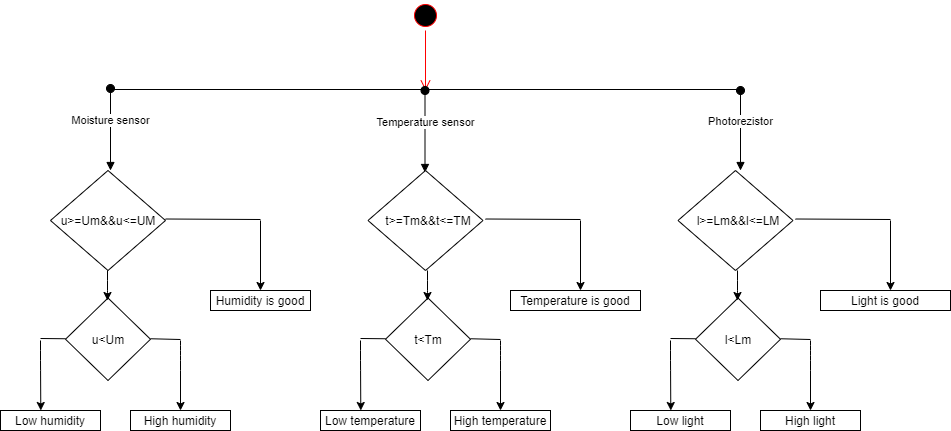

The diagram above was exported from draw.io. Its source (the exported page's mxGraphModel, read from the mxfile embedded in the PNG):
<mxGraphModel dx="1609" dy="436" grid="1" gridSize="10" guides="1" tooltips="1" connect="1" arrows="1" fold="1" page="1" pageScale="1" pageWidth="827" pageHeight="1169" math="0" shadow="0">
  <root>
    <mxCell id="0" />
    <mxCell id="1" parent="0" />
    <mxCell id="-v5qyj5-aMMNH7yobp1w-2" value="" style="ellipse;html=1;shape=startState;fillColor=#000000;strokeColor=#ff0000;" vertex="1" parent="1">
      <mxGeometry x="390" y="120" width="30" height="30" as="geometry" />
    </mxCell>
    <mxCell id="-v5qyj5-aMMNH7yobp1w-3" value="" style="edgeStyle=orthogonalEdgeStyle;html=1;verticalAlign=bottom;endArrow=open;endSize=8;strokeColor=#ff0000;" edge="1" source="-v5qyj5-aMMNH7yobp1w-2" parent="1">
      <mxGeometry relative="1" as="geometry">
        <mxPoint x="405" y="210" as="targetPoint" />
      </mxGeometry>
    </mxCell>
    <mxCell id="-v5qyj5-aMMNH7yobp1w-4" value="" style="line;strokeWidth=1;fillColor=none;align=left;verticalAlign=middle;spacingTop=-1;spacingLeft=3;spacingRight=3;rotatable=0;labelPosition=right;points=[];portConstraint=eastwest;" vertex="1" parent="1">
      <mxGeometry x="90" y="170" width="630" height="78" as="geometry" />
    </mxCell>
    <mxCell id="-v5qyj5-aMMNH7yobp1w-7" value="Moisture sensor" style="html=1;verticalAlign=bottom;startArrow=oval;startFill=1;endArrow=block;startSize=8;" edge="1" parent="1">
      <mxGeometry width="60" relative="1" as="geometry">
        <mxPoint x="90" y="208" as="sourcePoint" />
        <mxPoint x="90" y="290" as="targetPoint" />
        <Array as="points" />
      </mxGeometry>
    </mxCell>
    <mxCell id="-v5qyj5-aMMNH7yobp1w-8" value="Photorezistor" style="html=1;verticalAlign=bottom;startArrow=oval;startFill=1;endArrow=block;startSize=8;" edge="1" parent="1">
      <mxGeometry width="60" relative="1" as="geometry">
        <mxPoint x="720" y="210" as="sourcePoint" />
        <mxPoint x="720" y="290" as="targetPoint" />
        <mxPoint as="offset" />
      </mxGeometry>
    </mxCell>
    <mxCell id="-v5qyj5-aMMNH7yobp1w-9" value="Temperature sensor" style="html=1;verticalAlign=bottom;startArrow=oval;startFill=1;endArrow=block;startSize=8;" edge="1" parent="1">
      <mxGeometry width="60" relative="1" as="geometry">
        <mxPoint x="404.5" y="210" as="sourcePoint" />
        <mxPoint x="404.5" y="292" as="targetPoint" />
        <Array as="points" />
      </mxGeometry>
    </mxCell>
    <mxCell id="-v5qyj5-aMMNH7yobp1w-13" value="" style="rhombus;whiteSpace=wrap;html=1;" vertex="1" parent="1">
      <mxGeometry x="30" y="290" width="115" height="100" as="geometry" />
    </mxCell>
    <mxCell id="-v5qyj5-aMMNH7yobp1w-15" value="u&amp;gt;=Um&amp;amp;&amp;amp;u&amp;lt;=UM" style="text;html=1;strokeColor=none;fillColor=none;align=center;verticalAlign=middle;whiteSpace=wrap;rounded=0;" vertex="1" parent="1">
      <mxGeometry x="67.5" y="330" width="40" height="20" as="geometry" />
    </mxCell>
    <mxCell id="-v5qyj5-aMMNH7yobp1w-19" value="" style="rhombus;whiteSpace=wrap;html=1;" vertex="1" parent="1">
      <mxGeometry x="45" y="417.5" width="85" height="82.5" as="geometry" />
    </mxCell>
    <mxCell id="-v5qyj5-aMMNH7yobp1w-20" value="u&amp;lt;Um" style="text;html=1;strokeColor=none;fillColor=none;align=center;verticalAlign=middle;whiteSpace=wrap;rounded=0;" vertex="1" parent="1">
      <mxGeometry x="67.5" y="441.25" width="40" height="35" as="geometry" />
    </mxCell>
    <mxCell id="-v5qyj5-aMMNH7yobp1w-26" value="" style="endArrow=classic;html=1;" edge="1" parent="1">
      <mxGeometry width="50" height="50" relative="1" as="geometry">
        <mxPoint x="87" y="390" as="sourcePoint" />
        <mxPoint x="87" y="420" as="targetPoint" />
        <Array as="points">
          <mxPoint x="87" y="410" />
        </Array>
      </mxGeometry>
    </mxCell>
    <mxCell id="-v5qyj5-aMMNH7yobp1w-29" value="" style="endArrow=classic;html=1;entryX=0.403;entryY=0;entryDx=0;entryDy=0;entryPerimeter=0;" edge="1" parent="1" target="-v5qyj5-aMMNH7yobp1w-40">
      <mxGeometry width="50" height="50" relative="1" as="geometry">
        <mxPoint x="20" y="460" as="sourcePoint" />
        <mxPoint x="20" y="490" as="targetPoint" />
        <Array as="points">
          <mxPoint x="20" y="480" />
        </Array>
      </mxGeometry>
    </mxCell>
    <mxCell id="-v5qyj5-aMMNH7yobp1w-30" value="" style="endArrow=classic;html=1;entryX=0.5;entryY=0;entryDx=0;entryDy=0;" edge="1" parent="1" target="-v5qyj5-aMMNH7yobp1w-41">
      <mxGeometry width="50" height="50" relative="1" as="geometry">
        <mxPoint x="160" y="460" as="sourcePoint" />
        <mxPoint x="160" y="490" as="targetPoint" />
        <Array as="points">
          <mxPoint x="160" y="470" />
          <mxPoint x="160" y="480" />
        </Array>
      </mxGeometry>
    </mxCell>
    <mxCell id="-v5qyj5-aMMNH7yobp1w-31" value="" style="endArrow=none;html=1;" edge="1" parent="1">
      <mxGeometry width="50" height="50" relative="1" as="geometry">
        <mxPoint x="20" y="458" as="sourcePoint" />
        <mxPoint x="45" y="458.25" as="targetPoint" />
      </mxGeometry>
    </mxCell>
    <mxCell id="-v5qyj5-aMMNH7yobp1w-33" value="" style="endArrow=none;html=1;" edge="1" parent="1">
      <mxGeometry width="50" height="50" relative="1" as="geometry">
        <mxPoint x="130" y="458.25" as="sourcePoint" />
        <mxPoint x="160" y="459" as="targetPoint" />
      </mxGeometry>
    </mxCell>
    <mxCell id="-v5qyj5-aMMNH7yobp1w-40" value="" style="rounded=0;whiteSpace=wrap;html=1;" vertex="1" parent="1">
      <mxGeometry x="-20" y="530" width="100" height="20" as="geometry" />
    </mxCell>
    <mxCell id="-v5qyj5-aMMNH7yobp1w-41" value="" style="rounded=0;whiteSpace=wrap;html=1;" vertex="1" parent="1">
      <mxGeometry x="110" y="530" width="100" height="20" as="geometry" />
    </mxCell>
    <mxCell id="-v5qyj5-aMMNH7yobp1w-43" value="Low humidity" style="text;html=1;strokeColor=none;fillColor=none;align=center;verticalAlign=middle;whiteSpace=wrap;rounded=0;" vertex="1" parent="1">
      <mxGeometry x="-10" y="530" width="80" height="20" as="geometry" />
    </mxCell>
    <mxCell id="-v5qyj5-aMMNH7yobp1w-44" value="High humidity" style="text;html=1;strokeColor=none;fillColor=none;align=center;verticalAlign=middle;whiteSpace=wrap;rounded=0;" vertex="1" parent="1">
      <mxGeometry x="120" y="530" width="80" height="20" as="geometry" />
    </mxCell>
    <mxCell id="-v5qyj5-aMMNH7yobp1w-45" value="" style="endArrow=classic;html=1;" edge="1" parent="1">
      <mxGeometry width="50" height="50" relative="1" as="geometry">
        <mxPoint x="240" y="340" as="sourcePoint" />
        <mxPoint x="240" y="410" as="targetPoint" />
      </mxGeometry>
    </mxCell>
    <mxCell id="-v5qyj5-aMMNH7yobp1w-46" value="" style="endArrow=none;html=1;" edge="1" parent="1">
      <mxGeometry width="50" height="50" relative="1" as="geometry">
        <mxPoint x="145" y="338.5" as="sourcePoint" />
        <mxPoint x="240" y="339" as="targetPoint" />
      </mxGeometry>
    </mxCell>
    <mxCell id="-v5qyj5-aMMNH7yobp1w-49" value="" style="rounded=0;whiteSpace=wrap;html=1;" vertex="1" parent="1">
      <mxGeometry x="190" y="410" width="100" height="20" as="geometry" />
    </mxCell>
    <mxCell id="-v5qyj5-aMMNH7yobp1w-50" value="Humidity is good" style="text;html=1;strokeColor=none;fillColor=none;align=center;verticalAlign=middle;whiteSpace=wrap;rounded=0;" vertex="1" parent="1">
      <mxGeometry x="190" y="410" width="100" height="20" as="geometry" />
    </mxCell>
    <mxCell id="-v5qyj5-aMMNH7yobp1w-51" value="" style="rhombus;whiteSpace=wrap;html=1;" vertex="1" parent="1">
      <mxGeometry x="347.5" y="290" width="115" height="100" as="geometry" />
    </mxCell>
    <mxCell id="-v5qyj5-aMMNH7yobp1w-52" value="t&amp;gt;=Tm&amp;amp;&amp;amp;t&amp;lt;=TM" style="text;html=1;strokeColor=none;fillColor=none;align=center;verticalAlign=middle;whiteSpace=wrap;rounded=0;" vertex="1" parent="1">
      <mxGeometry x="387.5" y="330" width="40" height="20" as="geometry" />
    </mxCell>
    <mxCell id="-v5qyj5-aMMNH7yobp1w-53" value="" style="rhombus;whiteSpace=wrap;html=1;" vertex="1" parent="1">
      <mxGeometry x="365" y="417.5" width="85" height="82.5" as="geometry" />
    </mxCell>
    <mxCell id="-v5qyj5-aMMNH7yobp1w-54" value="t&amp;lt;Tm" style="text;html=1;strokeColor=none;fillColor=none;align=center;verticalAlign=middle;whiteSpace=wrap;rounded=0;" vertex="1" parent="1">
      <mxGeometry x="387.5" y="441.25" width="40" height="35" as="geometry" />
    </mxCell>
    <mxCell id="-v5qyj5-aMMNH7yobp1w-55" value="" style="endArrow=classic;html=1;" edge="1" parent="1">
      <mxGeometry width="50" height="50" relative="1" as="geometry">
        <mxPoint x="407" y="390" as="sourcePoint" />
        <mxPoint x="407" y="420" as="targetPoint" />
        <Array as="points">
          <mxPoint x="407" y="410" />
        </Array>
      </mxGeometry>
    </mxCell>
    <mxCell id="-v5qyj5-aMMNH7yobp1w-56" value="" style="endArrow=classic;html=1;entryX=0.403;entryY=0;entryDx=0;entryDy=0;entryPerimeter=0;" edge="1" parent="1" target="-v5qyj5-aMMNH7yobp1w-60">
      <mxGeometry width="50" height="50" relative="1" as="geometry">
        <mxPoint x="340" y="460" as="sourcePoint" />
        <mxPoint x="340" y="490" as="targetPoint" />
        <Array as="points">
          <mxPoint x="340" y="480" />
        </Array>
      </mxGeometry>
    </mxCell>
    <mxCell id="-v5qyj5-aMMNH7yobp1w-57" value="" style="endArrow=classic;html=1;entryX=0.5;entryY=0;entryDx=0;entryDy=0;" edge="1" parent="1" target="-v5qyj5-aMMNH7yobp1w-61">
      <mxGeometry width="50" height="50" relative="1" as="geometry">
        <mxPoint x="480" y="460" as="sourcePoint" />
        <mxPoint x="480" y="490" as="targetPoint" />
        <Array as="points">
          <mxPoint x="480" y="470" />
          <mxPoint x="480" y="480" />
        </Array>
      </mxGeometry>
    </mxCell>
    <mxCell id="-v5qyj5-aMMNH7yobp1w-58" value="" style="endArrow=none;html=1;" edge="1" parent="1">
      <mxGeometry width="50" height="50" relative="1" as="geometry">
        <mxPoint x="340" y="458" as="sourcePoint" />
        <mxPoint x="365" y="458.25" as="targetPoint" />
      </mxGeometry>
    </mxCell>
    <mxCell id="-v5qyj5-aMMNH7yobp1w-59" value="" style="endArrow=none;html=1;" edge="1" parent="1">
      <mxGeometry width="50" height="50" relative="1" as="geometry">
        <mxPoint x="450" y="458.25" as="sourcePoint" />
        <mxPoint x="480" y="459" as="targetPoint" />
      </mxGeometry>
    </mxCell>
    <mxCell id="-v5qyj5-aMMNH7yobp1w-60" value="" style="rounded=0;whiteSpace=wrap;html=1;" vertex="1" parent="1">
      <mxGeometry x="300" y="530" width="100" height="20" as="geometry" />
    </mxCell>
    <mxCell id="-v5qyj5-aMMNH7yobp1w-61" value="" style="rounded=0;whiteSpace=wrap;html=1;" vertex="1" parent="1">
      <mxGeometry x="430" y="530" width="100" height="20" as="geometry" />
    </mxCell>
    <mxCell id="-v5qyj5-aMMNH7yobp1w-62" value="Low temperature" style="text;html=1;strokeColor=none;fillColor=none;align=center;verticalAlign=middle;whiteSpace=wrap;rounded=0;" vertex="1" parent="1">
      <mxGeometry x="300" y="530" width="100" height="20" as="geometry" />
    </mxCell>
    <mxCell id="-v5qyj5-aMMNH7yobp1w-63" value="High temperature" style="text;html=1;strokeColor=none;fillColor=none;align=center;verticalAlign=middle;whiteSpace=wrap;rounded=0;" vertex="1" parent="1">
      <mxGeometry x="430" y="530" width="100" height="20" as="geometry" />
    </mxCell>
    <mxCell id="-v5qyj5-aMMNH7yobp1w-64" value="" style="endArrow=classic;html=1;" edge="1" parent="1">
      <mxGeometry width="50" height="50" relative="1" as="geometry">
        <mxPoint x="560" y="340" as="sourcePoint" />
        <mxPoint x="560" y="410" as="targetPoint" />
      </mxGeometry>
    </mxCell>
    <mxCell id="-v5qyj5-aMMNH7yobp1w-65" value="" style="endArrow=none;html=1;" edge="1" parent="1">
      <mxGeometry width="50" height="50" relative="1" as="geometry">
        <mxPoint x="465" y="338.5" as="sourcePoint" />
        <mxPoint x="560" y="339" as="targetPoint" />
      </mxGeometry>
    </mxCell>
    <mxCell id="-v5qyj5-aMMNH7yobp1w-66" value="" style="rounded=0;whiteSpace=wrap;html=1;" vertex="1" parent="1">
      <mxGeometry x="490" y="410" width="130" height="20" as="geometry" />
    </mxCell>
    <mxCell id="-v5qyj5-aMMNH7yobp1w-67" value="Temperature is good" style="text;html=1;strokeColor=none;fillColor=none;align=center;verticalAlign=middle;whiteSpace=wrap;rounded=0;" vertex="1" parent="1">
      <mxGeometry x="490" y="410" width="130" height="20" as="geometry" />
    </mxCell>
    <mxCell id="-v5qyj5-aMMNH7yobp1w-83" value="" style="rhombus;whiteSpace=wrap;html=1;" vertex="1" parent="1">
      <mxGeometry x="657.5" y="290" width="115" height="100" as="geometry" />
    </mxCell>
    <mxCell id="-v5qyj5-aMMNH7yobp1w-84" value="l&amp;gt;=Lm&amp;amp;&amp;amp;l&amp;lt;=LM" style="text;html=1;strokeColor=none;fillColor=none;align=center;verticalAlign=middle;whiteSpace=wrap;rounded=0;" vertex="1" parent="1">
      <mxGeometry x="697.5" y="330" width="40" height="20" as="geometry" />
    </mxCell>
    <mxCell id="-v5qyj5-aMMNH7yobp1w-85" value="" style="rhombus;whiteSpace=wrap;html=1;" vertex="1" parent="1">
      <mxGeometry x="675" y="417.5" width="85" height="82.5" as="geometry" />
    </mxCell>
    <mxCell id="-v5qyj5-aMMNH7yobp1w-86" value="l&amp;lt;Lm" style="text;html=1;strokeColor=none;fillColor=none;align=center;verticalAlign=middle;whiteSpace=wrap;rounded=0;" vertex="1" parent="1">
      <mxGeometry x="697.5" y="441.25" width="40" height="35" as="geometry" />
    </mxCell>
    <mxCell id="-v5qyj5-aMMNH7yobp1w-87" value="" style="endArrow=classic;html=1;" edge="1" parent="1">
      <mxGeometry width="50" height="50" relative="1" as="geometry">
        <mxPoint x="717" y="390" as="sourcePoint" />
        <mxPoint x="717" y="420" as="targetPoint" />
        <Array as="points">
          <mxPoint x="717" y="410" />
        </Array>
      </mxGeometry>
    </mxCell>
    <mxCell id="-v5qyj5-aMMNH7yobp1w-88" value="" style="endArrow=classic;html=1;entryX=0.403;entryY=0;entryDx=0;entryDy=0;entryPerimeter=0;" edge="1" parent="1" target="-v5qyj5-aMMNH7yobp1w-92">
      <mxGeometry width="50" height="50" relative="1" as="geometry">
        <mxPoint x="650" y="460" as="sourcePoint" />
        <mxPoint x="650" y="490" as="targetPoint" />
        <Array as="points">
          <mxPoint x="650" y="480" />
        </Array>
      </mxGeometry>
    </mxCell>
    <mxCell id="-v5qyj5-aMMNH7yobp1w-89" value="" style="endArrow=classic;html=1;entryX=0.5;entryY=0;entryDx=0;entryDy=0;" edge="1" parent="1" target="-v5qyj5-aMMNH7yobp1w-93">
      <mxGeometry width="50" height="50" relative="1" as="geometry">
        <mxPoint x="790" y="460" as="sourcePoint" />
        <mxPoint x="790" y="490" as="targetPoint" />
        <Array as="points">
          <mxPoint x="790" y="470" />
          <mxPoint x="790" y="480" />
        </Array>
      </mxGeometry>
    </mxCell>
    <mxCell id="-v5qyj5-aMMNH7yobp1w-90" value="" style="endArrow=none;html=1;" edge="1" parent="1">
      <mxGeometry width="50" height="50" relative="1" as="geometry">
        <mxPoint x="650" y="458" as="sourcePoint" />
        <mxPoint x="675" y="458.25" as="targetPoint" />
      </mxGeometry>
    </mxCell>
    <mxCell id="-v5qyj5-aMMNH7yobp1w-91" value="" style="endArrow=none;html=1;" edge="1" parent="1">
      <mxGeometry width="50" height="50" relative="1" as="geometry">
        <mxPoint x="760" y="458.25" as="sourcePoint" />
        <mxPoint x="790" y="459" as="targetPoint" />
      </mxGeometry>
    </mxCell>
    <mxCell id="-v5qyj5-aMMNH7yobp1w-92" value="" style="rounded=0;whiteSpace=wrap;html=1;" vertex="1" parent="1">
      <mxGeometry x="610" y="530" width="100" height="20" as="geometry" />
    </mxCell>
    <mxCell id="-v5qyj5-aMMNH7yobp1w-93" value="" style="rounded=0;whiteSpace=wrap;html=1;" vertex="1" parent="1">
      <mxGeometry x="740" y="530" width="100" height="20" as="geometry" />
    </mxCell>
    <mxCell id="-v5qyj5-aMMNH7yobp1w-94" value="Low light" style="text;html=1;strokeColor=none;fillColor=none;align=center;verticalAlign=middle;whiteSpace=wrap;rounded=0;" vertex="1" parent="1">
      <mxGeometry x="610" y="530" width="100" height="20" as="geometry" />
    </mxCell>
    <mxCell id="-v5qyj5-aMMNH7yobp1w-95" value="High light" style="text;html=1;strokeColor=none;fillColor=none;align=center;verticalAlign=middle;whiteSpace=wrap;rounded=0;" vertex="1" parent="1">
      <mxGeometry x="740" y="530" width="100" height="20" as="geometry" />
    </mxCell>
    <mxCell id="-v5qyj5-aMMNH7yobp1w-96" value="" style="endArrow=classic;html=1;" edge="1" parent="1">
      <mxGeometry width="50" height="50" relative="1" as="geometry">
        <mxPoint x="870" y="340" as="sourcePoint" />
        <mxPoint x="870" y="410" as="targetPoint" />
      </mxGeometry>
    </mxCell>
    <mxCell id="-v5qyj5-aMMNH7yobp1w-97" value="" style="endArrow=none;html=1;" edge="1" parent="1">
      <mxGeometry width="50" height="50" relative="1" as="geometry">
        <mxPoint x="775" y="338.5" as="sourcePoint" />
        <mxPoint x="870" y="339" as="targetPoint" />
      </mxGeometry>
    </mxCell>
    <mxCell id="-v5qyj5-aMMNH7yobp1w-98" value="" style="rounded=0;whiteSpace=wrap;html=1;" vertex="1" parent="1">
      <mxGeometry x="800" y="410" width="130" height="20" as="geometry" />
    </mxCell>
    <mxCell id="-v5qyj5-aMMNH7yobp1w-99" value="Light is good" style="text;html=1;strokeColor=none;fillColor=none;align=center;verticalAlign=middle;whiteSpace=wrap;rounded=0;" vertex="1" parent="1">
      <mxGeometry x="800" y="410" width="130" height="20" as="geometry" />
    </mxCell>
  </root>
</mxGraphModel>